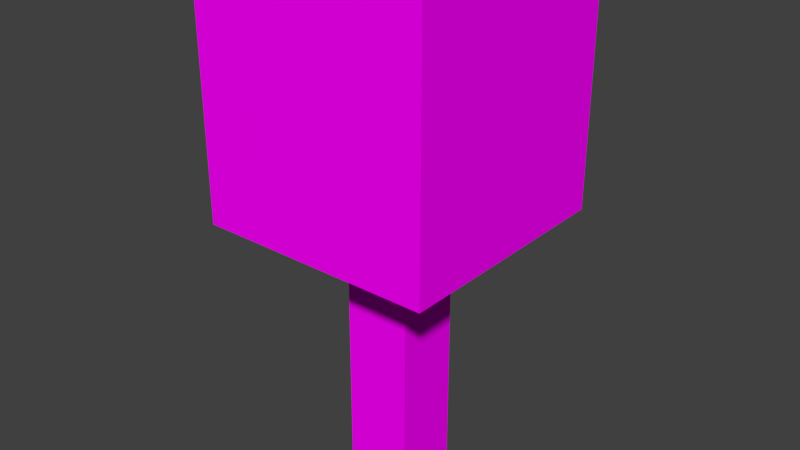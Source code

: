 # Source: Tree1.blend  (saved by Blender 2.80.75; exported with 4.5.12 LTS)
import bpy
from mathutils import Matrix  # noqa: F401  (used for matrix-valued properties, if any)

bpy.ops.wm.read_factory_settings(use_empty=True)
scene = bpy.context.scene
scene.name = 'Scene'

# ---- images (referenced by path relative to the original .blend; pixels are not part of the script)
import os
ASSET_DIR = os.environ.get("B2B_ASSET_DIR", "")  # directory of the original .blend (textures are referenced by path, not embedded)
HERE = os.path.dirname(os.path.abspath(__file__))  # packed textures are extracted next to this script under _unpacked/

def load_image(name, relpath, width, height, colorspace="sRGB"):
    """Load a texture the original file referenced (path relative to the .blend, or extracted next to this script)."""
    p = next((c for c in (os.path.join(HERE, relpath), os.path.join(ASSET_DIR, relpath)) if relpath and os.path.exists(c)), "")
    if p:
        img = bpy.data.images.load(p, check_existing=True)
        img.name = name
    else:  # same state as the original file: an image datablock whose file is absent (Cycles renders it pink)
        img = bpy.data.images.new(name, width, height)
        img.source = "FILE"
        img.filepath = "//" + (relpath or name)
    img.colorspace_settings.name = colorspace
    return img
img_tree1_png_001 = load_image('Tree1.png.001', 'Tree1.png', 1024, 1024, 'sRGB')

# ---- materials (node trees are filled in below, after node groups)
mat_palette_001 = bpy.data.materials.new('palette.001')
mat_palette_001.diffuse_color = (1.0, 1.0, 1.0, 1.0)
mat_palette_001.roughness = 1.0
mat_palette_001.specular_intensity = 0.0

# ---- material node trees
mat_palette_001.use_nodes = True; mat_palette_001.node_tree.nodes.clear()
_N = mat_palette_001.node_tree.nodes; _L = mat_palette_001.node_tree.links
n0 = _N.new('ShaderNodeOutputMaterial'); n0.name = 'Material Output'; n0.location = (300, 300)
n1 = _N.new('ShaderNodeBsdfPrincipled'); n1.name = 'Principled BSDF'; n1.location = (10, 300)
n1.distribution = 'GGX'
n1.subsurface_method = 'BURLEY'
n1.inputs[2].default_value = 1.0
n1.inputs[3].default_value = 1.45
n1.inputs[13].default_value = 0.0
n1.inputs[27].default_value = (0.0, 0.0, 0.0, 1.0)
n1.inputs[28].default_value = 1.0
n2 = _N.new('ShaderNodeTexImage'); n2.name = 'Image Texture'; n2.location = (-300, 600)
n2.image = img_tree1_png_001
_L.new(n1.outputs[0], n0.inputs[0])
_L.new(n2.outputs[0], n1.inputs[0])
n0.is_active_output = True

# ---- world
world_world = bpy.data.worlds.new('World'); scene.world = world_world
world_world.color = (0.05088, 0.05088, 0.05088)
world_world.use_sun_shadow = False
world_world.sun_shadow_jitter_overblur = 0.0

# ---- meshes
me_tree1_001 = bpy.data.meshes.new('Tree1.001')
me_tree1_001.from_pydata([(-0.7, 3.1, 0.7), (-0.7, 1.6, -0.7), (-0.7, 1.6, 0.7), (-0.7, 3.1, -0.7), (-0.2, 1.6, 0.2), (-0.2, 0.0, -0.2), (-0.2, 0.0, 0.2), (-0.2, 1.6, -0.2), (0.2, 0.0, 0.2), (0.2, 0.0, -0.2), (0.2, 1.6, 0.2), (0.2, 1.6, -0.2), (0.7, 1.6, 0.7), (0.7, 1.6, -0.7), (0.7, 3.1, 0.7), (0.7, 3.1, -0.7), (0.7, 1.6, 0.7), (-0.7, 3.1, 0.7), (-0.7, 1.6, 0.7), (0.7, 3.1, 0.7), (0.2, 0.0, 0.2), (-0.2, 1.6, 0.2), (-0.2, 0.0, 0.2), (0.2, 1.6, 0.2), (-0.2, 0.0, -0.2), (-0.2, 1.6, -0.2), (0.2, 0.0, -0.2), (0.2, 1.6, -0.2), (-0.7, 1.6, -0.7), (-0.7, 3.1, -0.7), (0.7, 1.6, -0.7), (0.7, 3.1, -0.7), (-0.2, 0.0, -0.2), (0.2, 0.0, 0.2), (-0.2, 0.0, 0.2), (0.2, 0.0, -0.2), (-0.2, 1.6, 0.2), (0.7, 1.6, 0.7), (-0.7, 1.6, 0.7), (0.2, 1.6, 0.2), (-0.2, 1.6, -0.2), (0.2, 1.6, -0.2), (-0.7, 1.6, -0.7), (0.7, 1.6, -0.7), (-0.7, 3.1, 0.7), (0.7, 3.1, 0.7), (-0.7, 3.1, -0.7), (0.7, 3.1, -0.7)], [], [(0, 1, 2), (3, 1, 0), (4, 5, 6), (7, 5, 4), (8, 9, 10), (10, 9, 11), (12, 13, 14), (14, 13, 15), (16, 17, 18), (19, 17, 16), (20, 21, 22), (23, 21, 20), (24, 25, 26), (26, 25, 27), (28, 29, 30), (30, 29, 31), (32, 33, 34), (35, 33, 32), (36, 37, 38), (39, 37, 36), (40, 36, 38), (41, 37, 39), (42, 40, 38), (42, 41, 40), (43, 37, 41), (43, 41, 42), (44, 45, 46), (46, 45, 47)])
me_tree1_001.polygons.foreach_set('use_smooth', [True] * 28)
_uv = me_tree1_001.uv_layers.new(name='UVMap')
_uv.uv.foreach_set('vector', [0.541, 0.5, 0.541, 0.5, 0.541, 0.5, 0.541, 0.5, 0.541, 0.5, 0.541, 0.5, 0.2793, 0.5, 0.2793, 0.5, 0.2793, 0.5, 0.2793, 0.5, 0.2793, 0.5, 0.2793, 0.5, 0.2793, 0.5, 0.2793, 0.5, 0.2793, 0.5, 0.2793, 0.5, 0.2793, 0.5, 0.2793, 0.5, 0.541, 0.5, 0.541, 0.5, 0.541, 0.5, 0.541, 0.5, 0.541, 0.5, 0.541, 0.5, 0.541, 0.5, 0.541, 0.5, 0.541, 0.5, 0.541, 0.5, 0.541, 0.5, 0.541, 0.5, 0.2793, 0.5, 0.2793, 0.5, 0.2793, 0.5, 0.2793, 0.5, 0.2793, 0.5, 0.2793, 0.5, 0.2793, 0.5, 0.2793, 0.5, 0.2793, 0.5, 0.2793, 0.5, 0.2793, 0.5, 0.2793, 0.5, 0.541, 0.5, 0.541, 0.5, 0.541, 0.5, 0.541, 0.5, 0.541, 0.5, 0.541, 0.5, 0.2793, 0.5, 0.2793, 0.5, 0.2793, 0.5, 0.2793, 0.5, 0.2793, 0.5, 0.2793, 0.5, 0.541, 0.5, 0.541, 0.5, 0.541, 0.5, 0.541, 0.5, 0.541, 0.5, 0.541, 0.5, 0.541, 0.5, 0.541, 0.5, 0.541, 0.5, 0.541, 0.5, 0.541, 0.5, 0.541, 0.5, 0.541, 0.5, 0.541, 0.5, 0.541, 0.5, 0.541, 0.5, 0.541, 0.5, 0.541, 0.5, 0.541, 0.5, 0.541, 0.5, 0.541, 0.5, 0.541, 0.5, 0.541, 0.5, 0.541, 0.5, 0.541, 0.5, 0.541, 0.5, 0.541, 0.5, 0.541, 0.5, 0.541, 0.5, 0.541, 0.5])
me_tree1_001.materials.append(mat_palette_001)
me_tree1_001.use_remesh_preserve_volume = False
me_tree1_001.use_remesh_preserve_attributes = False
me_tree1_001.use_mirror_vertex_groups = False
me_tree1_001.update()
me_tree1_001.normals_split_custom_set([tuple(v) for v in zip(*[iter([-1.0, 0.0, 0.0, -1.0, 0.0, 0.0, -1.0, 0.0, 0.0, -1.0, 0.0, 0.0, -1.0, 0.0, 0.0, -1.0, 0.0, 0.0, -1.0, 0.0, 0.0, -1.0, 0.0, 0.0, -1.0, 0.0, 0.0, -1.0, 0.0, 0.0, -1.0, 0.0, 0.0, -1.0, 0.0, 0.0, 1.0, 0.0, 0.0, 1.0, 0.0, 0.0, 1.0, 0.0, 0.0, 1.0, 0.0, 0.0, 1.0, 0.0, 0.0, 1.0, 0.0, 0.0, 1.0, 0.0, 0.0, 1.0, 0.0, 0.0, 1.0, 0.0, 0.0, 1.0, 0.0, 0.0, 1.0, 0.0, 0.0, 1.0, 0.0, 0.0, 0.0, 0.0, 1.0, 0.0, 0.0, 1.0, 0.0, 0.0, 1.0, 0.0, 0.0, 1.0, 0.0, 0.0, 1.0, 0.0, 0.0, 1.0, 0.0, 0.0, 1.0, 0.0, 0.0, 1.0, 0.0, 0.0, 1.0, 0.0, 0.0, 1.0, 0.0, 0.0, 1.0, 0.0, 0.0, 1.0, 0.0, 0.0, -1.0, 0.0, 0.0, -1.0, 0.0, 0.0, -1.0, 0.0, 0.0, -1.0, 0.0, 0.0, -1.0, 0.0, 0.0, -1.0, 0.0, 0.0, -1.0, 0.0, 0.0, -1.0, 0.0, 0.0, -1.0, 0.0, 0.0, -1.0, 0.0, 0.0, -1.0, 0.0, 0.0, -1.0, 0.0, -1.0, 0.0, 0.0, -1.0, 0.0, 0.0, -1.0, 0.0, 0.0, -1.0, 0.0, 0.0, -1.0, 0.0, 0.0, -1.0, 0.0, 0.0, -1.0, -1.283e-07, 0.0, -1.0, -2.112e-07, 0.0, -1.0, 0.0, 0.0, -1.0, -5.96e-07, 0.0, -1.0, -2.112e-07, 0.0, -1.0, -1.283e-07, 0.0, -1.0, 5.96e-07, 0.0, -1.0, -1.283e-07, 0.0, -1.0, 0.0, 0.0, -1.0, -5.37e-09, 0.0, -1.0, -2.112e-07, 0.0, -1.0, -5.96e-07, 0.0, -1.0, 1.012e-07, 0.0, -1.0, 5.96e-07, 0.0, -1.0, 0.0, 0.0, -1.0, 1.012e-07, 0.0, -1.0, -5.37e-09, 0.0, -1.0, 5.96e-07, 0.0, -1.0, -1.703e-07, 0.0, -1.0, -2.112e-07, 0.0, -1.0, -5.37e-09, 0.0, -1.0, -1.703e-07, 0.0, -1.0, -5.37e-09, 0.0, -1.0, 1.012e-07, 0.0, 1.0, 0.0, 0.0, 1.0, 0.0, 0.0, 1.0, 0.0, 0.0, 1.0, 0.0, 0.0, 1.0, 0.0, 0.0, 1.0, 0.0])] * 3)])

# ---- objects
ob_tree1_001 = bpy.data.objects.new('Tree1.001', me_tree1_001)

# ---- transforms, parenting, visibility, modifiers, constraints
ob_tree1_001.location = (0.0, 0.0, 0.0)
ob_tree1_001.rotation_euler = (1.571, -0.0, 0.0)
ob_tree1_001.lineart.crease_threshold = 0.0

# ---- collection membership
scene.collection.objects.link(ob_tree1_001)

# ---- scene / render settings (as saved in the file)
scene.frame_start = 1; scene.frame_end = 250; scene.frame_set(1)
scene.render.engine = 'CYCLES'
scene.render.resolution_percentage = 50
scene.render.dither_intensity = 0.0
scene.cycles.use_denoising = False
scene.cycles.samples = 128
scene.cycles.sampling_pattern = 'TABULATED_SOBOL'
scene.cycles.use_adaptive_sampling = False
scene.cycles.use_light_tree = False
scene.view_settings.view_transform = 'Standard'
bpy.context.view_layer.update()

# ---- added for rendering (the .blend has no active camera and no usable light): camera, sun
cam_auto = bpy.data.cameras.new('AutoCamera')
cam_auto.lens = 50.0
cam_auto.sensor_width = 36.0
cam_auto.clip_end = 1000.0
ob_auto_camera = bpy.data.objects.new('AutoCamera', cam_auto)
scene.collection.objects.link(ob_auto_camera)
ob_auto_camera.location = (3.40327, -4.08392, 4.27261)
ob_auto_camera.rotation_euler = (1.09748, -7.21219e-08, 0.694738)
scene.camera = ob_auto_camera
light_auto_sun = bpy.data.lights.new('AutoSun', 'SUN')
light_auto_sun.energy = 3.0
light_auto_sun.angle = 0.0523599
ob_auto_sun = bpy.data.objects.new('AutoSun', light_auto_sun)
scene.collection.objects.link(ob_auto_sun)
ob_auto_sun.rotation_euler = (0.872665, 0.174533, 0.523599)
bpy.context.view_layer.update()
